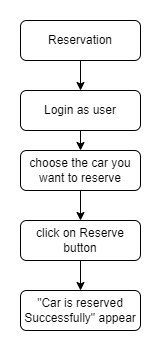

The diagram above was exported from draw.io. Its source (the exported page's mxGraphModel, read from the mxfile embedded in the PNG):
<mxGraphModel dx="1190" dy="527" grid="1" gridSize="10" guides="1" tooltips="1" connect="1" arrows="1" fold="1" page="1" pageScale="1" pageWidth="827" pageHeight="1169" math="0" shadow="0">
  <root>
    <mxCell id="WIyWlLk6GJQsqaUBKTNV-0" />
    <mxCell id="WIyWlLk6GJQsqaUBKTNV-1" parent="WIyWlLk6GJQsqaUBKTNV-0" />
    <mxCell id="gk-etnKlkb6Xg_XbBYhX-4" style="edgeStyle=orthogonalEdgeStyle;rounded=0;orthogonalLoop=1;jettySize=auto;html=1;exitX=0.5;exitY=1;exitDx=0;exitDy=0;entryX=0.5;entryY=0;entryDx=0;entryDy=0;" edge="1" parent="WIyWlLk6GJQsqaUBKTNV-1" source="WIyWlLk6GJQsqaUBKTNV-3" target="gk-etnKlkb6Xg_XbBYhX-1">
      <mxGeometry relative="1" as="geometry" />
    </mxCell>
    <mxCell id="WIyWlLk6GJQsqaUBKTNV-3" value="Login as user" style="rounded=1;whiteSpace=wrap;html=1;fontSize=12;glass=0;strokeWidth=1;shadow=0;" parent="WIyWlLk6GJQsqaUBKTNV-1" vertex="1">
      <mxGeometry x="170" y="160" width="120" height="40" as="geometry" />
    </mxCell>
    <mxCell id="gk-etnKlkb6Xg_XbBYhX-3" style="edgeStyle=orthogonalEdgeStyle;rounded=0;orthogonalLoop=1;jettySize=auto;html=1;exitX=0.5;exitY=1;exitDx=0;exitDy=0;entryX=0.5;entryY=0;entryDx=0;entryDy=0;" edge="1" parent="WIyWlLk6GJQsqaUBKTNV-1" source="gk-etnKlkb6Xg_XbBYhX-0" target="WIyWlLk6GJQsqaUBKTNV-3">
      <mxGeometry relative="1" as="geometry" />
    </mxCell>
    <mxCell id="gk-etnKlkb6Xg_XbBYhX-0" value="Reservation&lt;br&gt;" style="rounded=1;whiteSpace=wrap;html=1;fontSize=12;glass=0;strokeWidth=1;shadow=0;" vertex="1" parent="WIyWlLk6GJQsqaUBKTNV-1">
      <mxGeometry x="170" y="90" width="120" height="40" as="geometry" />
    </mxCell>
    <mxCell id="gk-etnKlkb6Xg_XbBYhX-5" style="edgeStyle=orthogonalEdgeStyle;rounded=0;orthogonalLoop=1;jettySize=auto;html=1;exitX=0.5;exitY=1;exitDx=0;exitDy=0;entryX=0.5;entryY=0;entryDx=0;entryDy=0;" edge="1" parent="WIyWlLk6GJQsqaUBKTNV-1" source="gk-etnKlkb6Xg_XbBYhX-1" target="gk-etnKlkb6Xg_XbBYhX-2">
      <mxGeometry relative="1" as="geometry" />
    </mxCell>
    <mxCell id="gk-etnKlkb6Xg_XbBYhX-1" value="choose the car you want to reserve" style="rounded=1;whiteSpace=wrap;html=1;fontSize=12;glass=0;strokeWidth=1;shadow=0;" vertex="1" parent="WIyWlLk6GJQsqaUBKTNV-1">
      <mxGeometry x="170" y="220" width="120" height="40" as="geometry" />
    </mxCell>
    <mxCell id="gk-etnKlkb6Xg_XbBYhX-8" style="edgeStyle=orthogonalEdgeStyle;rounded=0;orthogonalLoop=1;jettySize=auto;html=1;exitX=0.5;exitY=1;exitDx=0;exitDy=0;" edge="1" parent="WIyWlLk6GJQsqaUBKTNV-1" source="gk-etnKlkb6Xg_XbBYhX-2" target="gk-etnKlkb6Xg_XbBYhX-7">
      <mxGeometry relative="1" as="geometry" />
    </mxCell>
    <mxCell id="gk-etnKlkb6Xg_XbBYhX-2" value="click on Reserve button" style="rounded=1;whiteSpace=wrap;html=1;fontSize=12;glass=0;strokeWidth=1;shadow=0;" vertex="1" parent="WIyWlLk6GJQsqaUBKTNV-1">
      <mxGeometry x="170" y="290" width="120" height="40" as="geometry" />
    </mxCell>
    <mxCell id="gk-etnKlkb6Xg_XbBYhX-7" value="&quot;Car is reserved Successfully&quot; appear" style="rounded=1;whiteSpace=wrap;html=1;fontSize=12;glass=0;strokeWidth=1;shadow=0;" vertex="1" parent="WIyWlLk6GJQsqaUBKTNV-1">
      <mxGeometry x="170" y="360" width="120" height="40" as="geometry" />
    </mxCell>
  </root>
</mxGraphModel>